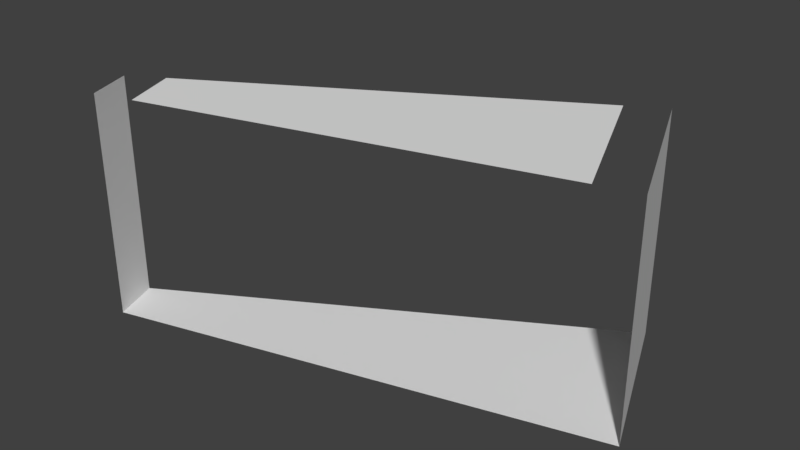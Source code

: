 # Source: Bridge60_ch_o2.blend  (saved by Blender 2.78.0; exported with 4.5.12 LTS)
import bpy
from mathutils import Matrix  # noqa: F401  (used for matrix-valued properties, if any)

bpy.ops.wm.read_factory_settings(use_empty=True)
scene = bpy.context.scene
scene.name = 'Scene'

# ---- collections
col_collection_1 = bpy.data.collections.new('Collection 1'); scene.collection.children.link(col_collection_1)

# ---- materials (node trees are filled in below, after node groups)
mat_material_001 = bpy.data.materials.new('Material.001')
mat_material_001.alpha_threshold = 0.0
mat_material_001.use_transparent_shadow = False
mat_material_001.roughness = 0.5

# ---- material node trees

# ---- world
world_world = bpy.data.worlds.new('World'); scene.world = world_world
world_world.color = (0.05088, 0.05088, 0.05088)
world_world.use_sun_shadow = False
world_world.sun_shadow_jitter_overblur = 0.0
world_world.cycles.sampling_method = 'MANUAL'

# ---- meshes
me_cube_001 = bpy.data.meshes.new('Cube.001')
me_cube_001.from_pydata([(0.7754, 4.781, 3.154), (0.9371, 4.824, 3.154), (0.7754, 4.781, 2.234), (0.9371, 4.824, 2.645), (-0.03403, 4.564, 3.154), (-0.8395, 4.348, 3.154), (-0.9987, 4.305, 3.154), (-0.03403, 4.564, 2.234), (-0.8395, 4.348, 2.234), (-0.9987, 4.305, 2.645), (0.9371, 4.824, 2.234), (-0.9987, 4.305, 2.234), (0.6667, 5.495, 2.234), (-1.069, 4.493, 2.234), (-1.069, 4.493, 2.645), (-0.9262, 4.576, 2.234), (-0.204, 4.993, 2.234), (-1.069, 4.493, 3.154), (-0.9262, 4.576, 3.154), (-0.204, 4.993, 3.154), (0.6667, 5.495, 2.645), (0.5217, 5.412, 2.234), (0.6667, 5.495, 3.154), (0.5217, 5.412, 3.154)], [], [(23, 19, 4, 0), (15, 16, 7, 8), (16, 21, 2, 7), (19, 18, 5, 4), (8, 11, 13, 15), (10, 2, 21, 12), (11, 9, 14, 13), (3, 10, 12, 20), (1, 3, 20, 22), (9, 6, 17, 14)])
_uv = me_cube_001.uv_layers.new(name='UVMap')
_uv.uv.foreach_set('vector', [0.3402, 0.8343, 0.3957, 0.4173, 0.6125, 0.4162, 0.6598, 0.8343, 0.2189, 0.08457, 0.2739, 0.4996, 0.0571, 0.4983, 0.1045, 0.0822, 0.2739, 0.4996, 0.3291, 0.9167, 0.009508, 0.9165, 0.0571, 0.4983, 0.3957, 0.4173, 0.4509, 0.002285, 0.5654, 0.0, 0.6125, 0.4162, 0.1045, 0.0822, 0.1138, 0.0, 0.2081, 0.002574, 0.2189, 0.08457, 0.0, 1.0, 0.009508, 0.9165, 0.3291, 0.9167, 0.3402, 1.0, 0.7541, 0.4624, 0.7541, 0.6688, 0.6598, 0.6688, 0.6598, 0.4624, 1.0, 0.256, 1.0, 0.4624, 0.6598, 0.4624, 0.6598, 0.256, 1.0, 0.0, 1.0, 0.256, 0.6598, 0.256, 0.6598, 1.198e-07, 0.7541, 0.6688, 0.7541, 0.9248, 0.6598, 0.9248, 0.6598, 0.6688])
me_cube_001.materials.append(mat_material_001)
me_cube_001.use_remesh_preserve_volume = False
me_cube_001.use_remesh_preserve_attributes = False
me_cube_001.use_mirror_vertex_groups = False
me_cube_001.update()

# ---- objects
ob_cube = bpy.data.objects.new('Cube', me_cube_001)

# ---- transforms, parenting, visibility, modifiers, constraints
ob_cube.location = (0.0, 0.0, 0.0)
ob_cube.lineart.crease_threshold = 0.0
_vg = ob_cube.vertex_groups.new(name='Group')

# ---- collection membership
col_collection_1.objects.link(ob_cube)

# ---- scene / render settings (as saved in the file)
scene.frame_start = 1; scene.frame_end = 250; scene.frame_set(0)
scene.render.engine = 'BLENDER_EEVEE_NEXT'
scene.render.resolution_percentage = 50
scene.render.dither_intensity = 0.0
scene.cycles.use_denoising = False
scene.cycles.samples = 128
scene.cycles.sampling_pattern = 'TABULATED_SOBOL'
scene.cycles.light_sampling_threshold = 0.0
scene.cycles.use_adaptive_sampling = False
scene.cycles.use_light_tree = False
scene.cycles.blur_glossy = 0.0
scene.cycles.sample_clamp_indirect = 0.0
scene.view_settings.view_transform = 'Standard'
bpy.context.view_layer.update()

# ---- added for rendering (the .blend has no active camera and no usable light): camera, sun
cam_auto = bpy.data.cameras.new('AutoCamera')
cam_auto.lens = 50.0
cam_auto.sensor_width = 36.0
cam_auto.clip_end = 1000.0
ob_auto_camera = bpy.data.objects.new('AutoCamera', cam_auto)
scene.collection.objects.link(ob_auto_camera)
ob_auto_camera.location = (2.25385, 2.1168, 4.55008)
ob_auto_camera.rotation_euler = (1.09748, -7.21219e-08, 0.694738)
scene.camera = ob_auto_camera
light_auto_sun = bpy.data.lights.new('AutoSun', 'SUN')
light_auto_sun.energy = 3.0
light_auto_sun.angle = 0.0523599
ob_auto_sun = bpy.data.objects.new('AutoSun', light_auto_sun)
scene.collection.objects.link(ob_auto_sun)
ob_auto_sun.rotation_euler = (0.872665, 0.174533, 0.523599)
bpy.context.view_layer.update()
